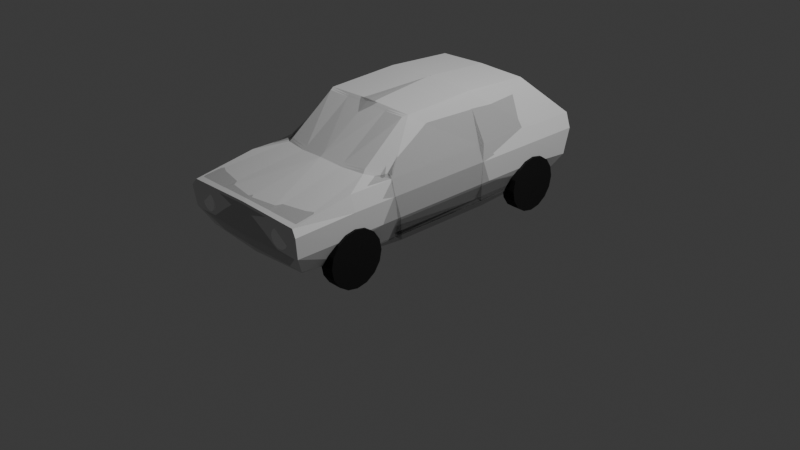 # Source: cricket_mk2.blend  (saved by Blender 4.2.66; exported with 4.5.12 LTS)
import bpy
from mathutils import Matrix  # noqa: F401  (used for matrix-valued properties, if any)

bpy.ops.wm.read_factory_settings(use_empty=True)
scene = bpy.context.scene
scene.name = 'Scene'

# ---- collections
col_car = bpy.data.collections.new('Car'); scene.collection.children.link(col_car)
col_colliders = bpy.data.collections.new('colliders'); scene.collection.children.link(col_colliders)
col_reference_pics = bpy.data.collections.new('reference pics'); scene.collection.children.link(col_reference_pics)
col_cam___light = bpy.data.collections.new('cam & light'); scene.collection.children.link(col_cam___light)

# ---- materials (node trees are filled in below, after node groups)
mat_brakelight = bpy.data.materials.new('Brakelight')
mat_reverselight = bpy.data.materials.new('Reverselight')
mat_headlight = bpy.data.materials.new('Headlight')
mat_wheel = bpy.data.materials.new('Wheel')
mat_glass = bpy.data.materials.new('Glass')

# ---- material node trees
mat_brakelight.use_nodes = True; mat_brakelight.node_tree.nodes.clear()
_N = mat_brakelight.node_tree.nodes; _L = mat_brakelight.node_tree.links
n0 = _N.new('ShaderNodeBsdfPrincipled'); n0.name = 'Principled BSDF'; n0.location = (10, 300)
n0.inputs[0].default_value = (0.802, 0.1764, 0.182, 1.0)
n0.inputs[2].default_value = 0.0
n1 = _N.new('ShaderNodeOutputMaterial'); n1.name = 'Material Output'; n1.location = (300, 300)
_L.new(n0.outputs[0], n1.inputs[0])
n1.is_active_output = True
mat_reverselight.use_nodes = True; mat_reverselight.node_tree.nodes.clear()
_N = mat_reverselight.node_tree.nodes; _L = mat_reverselight.node_tree.links
n0 = _N.new('ShaderNodeBsdfPrincipled'); n0.name = 'Principled BSDF'; n0.location = (10, 300)
n1 = _N.new('ShaderNodeOutputMaterial'); n1.name = 'Material Output'; n1.location = (300, 300)
_L.new(n0.outputs[0], n1.inputs[0])
n1.is_active_output = True
mat_headlight.use_nodes = True; mat_headlight.node_tree.nodes.clear()
_N = mat_headlight.node_tree.nodes; _L = mat_headlight.node_tree.links
n0 = _N.new('ShaderNodeBsdfPrincipled'); n0.name = 'Principled BSDF'; n0.location = (10, 300)
n0.inputs[0].default_value = (1.0, 1.0, 1.0, 1.0)
n1 = _N.new('ShaderNodeOutputMaterial'); n1.name = 'Material Output'; n1.location = (300, 300)
_L.new(n0.outputs[0], n1.inputs[0])
n1.is_active_output = True
mat_wheel.use_nodes = True; mat_wheel.node_tree.nodes.clear()
_N = mat_wheel.node_tree.nodes; _L = mat_wheel.node_tree.links
n0 = _N.new('ShaderNodeBsdfPrincipled'); n0.name = 'Principled BSDF'; n0.location = (10, 300)
n0.inputs[0].default_value = (0.0, 0.0, 0.0, 1.0)
n0.inputs[2].default_value = 0.8318
n1 = _N.new('ShaderNodeOutputMaterial'); n1.name = 'Material Output'; n1.location = (300, 300)
_L.new(n0.outputs[0], n1.inputs[0])
n1.is_active_output = True
mat_glass.use_nodes = True; mat_glass.node_tree.nodes.clear()
_N = mat_glass.node_tree.nodes; _L = mat_glass.node_tree.links
n0 = _N.new('ShaderNodeBsdfPrincipled'); n0.name = 'Principled BSDF'; n0.location = (10, 300)
n0.inputs[0].default_value = (0.0, 0.0, 0.0, 0.0)
n0.inputs[2].default_value = 0.0
n0.inputs[4].default_value = 0.2
n0.inputs[20].default_value = 0.0
n0.inputs[25].default_value = 0.4955
n0.inputs[26].default_value = (0.0, 0.0, 0.0, 1.0)
n1 = _N.new('ShaderNodeOutputMaterial'); n1.name = 'Material Output'; n1.location = (300, 300)
_L.new(n0.outputs[0], n1.inputs[0])
n1.is_active_output = True

# ---- world
world_world = bpy.data.worlds.new('World'); scene.world = world_world
world_world.use_nodes = True; world_world.node_tree.nodes.clear()
_N = world_world.node_tree.nodes; _L = world_world.node_tree.links
n0 = _N.new('ShaderNodeOutputWorld'); n0.name = 'World Output'; n0.location = (300, 300)
n1 = _N.new('ShaderNodeBackground'); n1.name = 'Background'; n1.location = (10, 300)
n1.inputs[0].default_value = (0.05088, 0.05088, 0.05088, 1.0)
_L.new(n1.outputs[0], n0.inputs[0])
n0.is_active_output = True
world_world.color = (0.05088, 0.05088, 0.05088)
world_world.sun_shadow_jitter_overblur = 0.0

# ---- cameras
cam_camera = bpy.data.cameras.new('Camera')
cam_camera.clip_end = 100.0
cam_camera.ortho_scale = 7.314

# ---- lights
light_light = bpy.data.lights.new('Light', 'POINT')
light_light.energy = 1000.0
light_light.shadow_soft_size = 0.1

# ---- meshes
me_cube_004 = bpy.data.meshes.new('Cube.004')
me_cube_004.from_pydata([(1.0, -1.0, -1.0), (1.0, -1.0, 1.0), (1.0, 1.0, -1.0), (1.0, 1.0, 1.0), (9.537e-07, 1.0, -1.0), (9.537e-07, 1.0, 1.0), (9.537e-07, -1.0, -1.0), (9.537e-07, -1.0, 1.0)], [], [(4, 5, 3, 2), (2, 3, 1, 0), (4, 2, 0, 6), (0, 1, 7, 6), (3, 5, 7, 1)])
_uv = me_cube_004.uv_layers.new(name='UVMap')
_uv.uv.foreach_set('vector', [0.375, 0.375, 0.625, 0.375, 0.625, 0.5, 0.375, 0.5, 0.375, 0.5, 0.625, 0.5, 0.625, 0.75, 0.375, 0.75, 0.25, 0.5, 0.375, 0.5, 0.375, 0.75, 0.25, 0.75, 0.375, 0.75, 0.625, 0.75, 0.625, 0.875, 0.375, 0.875, 0.625, 0.5, 0.75, 0.5, 0.75, 0.75, 0.625, 0.75])
me_cube_004.materials.append(mat_brakelight)
me_cube_004.update()
me_cube_005 = bpy.data.meshes.new('Cube.005')
me_cube_005.from_pydata([(1.0, -1.0, -1.0), (1.0, -1.0, 1.0), (1.0, 1.0, -1.0), (1.0, 1.0, 1.0), (9.537e-07, 1.0, -1.0), (9.537e-07, 1.0, 1.0), (9.537e-07, -1.0, -1.0), (9.537e-07, -1.0, 1.0)], [], [(4, 5, 3, 2), (2, 3, 1, 0), (4, 2, 0, 6), (0, 1, 7, 6), (3, 5, 7, 1)])
_uv = me_cube_005.uv_layers.new(name='UVMap')
_uv.uv.foreach_set('vector', [0.375, 0.375, 0.625, 0.375, 0.625, 0.5, 0.375, 0.5, 0.375, 0.5, 0.625, 0.5, 0.625, 0.75, 0.375, 0.75, 0.25, 0.5, 0.375, 0.5, 0.375, 0.75, 0.25, 0.75, 0.375, 0.75, 0.625, 0.75, 0.625, 0.875, 0.375, 0.875, 0.625, 0.5, 0.75, 0.5, 0.75, 0.75, 0.625, 0.75])
me_cube_005.materials.append(mat_brakelight)
me_cube_005.update()
me_cube_006 = bpy.data.meshes.new('Cube.006')
me_cube_006.from_pydata([(1.0, -1.0, -1.0), (1.0, -1.0, 1.0), (1.0, 1.0, -1.0), (1.0, 1.0, 1.0), (9.537e-07, 1.0, -1.0), (9.537e-07, 1.0, 1.0), (9.537e-07, -1.0, -1.0), (9.537e-07, -1.0, 1.0)], [], [(4, 5, 3, 2), (2, 3, 1, 0), (4, 2, 0, 6), (0, 1, 7, 6), (3, 5, 7, 1)])
me_cube_006.polygons.foreach_set('material_index', [1, 1, 1, 1, 1])
_uv = me_cube_006.uv_layers.new(name='UVMap')
_uv.uv.foreach_set('vector', [0.375, 0.375, 0.625, 0.375, 0.625, 0.5, 0.375, 0.5, 0.375, 0.5, 0.625, 0.5, 0.625, 0.75, 0.375, 0.75, 0.25, 0.5, 0.375, 0.5, 0.375, 0.75, 0.25, 0.75, 0.375, 0.75, 0.625, 0.75, 0.625, 0.875, 0.375, 0.875, 0.625, 0.5, 0.75, 0.5, 0.75, 0.75, 0.625, 0.75])
me_cube_006.materials.append(mat_brakelight)
me_cube_006.materials.append(mat_reverselight)
me_cube_006.update()
me_cube_007 = bpy.data.meshes.new('Cube.007')
me_cube_007.from_pydata([(1.0, -1.0, -1.0), (1.0, -1.0, 1.0), (1.0, 1.0, -1.0), (1.0, 1.0, 1.0), (9.537e-07, 1.0, -1.0), (9.537e-07, 1.0, 1.0), (9.537e-07, -1.0, -1.0), (9.537e-07, -1.0, 1.0)], [], [(4, 5, 3, 2), (2, 3, 1, 0), (4, 2, 0, 6), (0, 1, 7, 6), (3, 5, 7, 1)])
me_cube_007.polygons.foreach_set('material_index', [1, 1, 1, 1, 1])
_uv = me_cube_007.uv_layers.new(name='UVMap')
_uv.uv.foreach_set('vector', [0.375, 0.375, 0.625, 0.375, 0.625, 0.5, 0.375, 0.5, 0.375, 0.5, 0.625, 0.5, 0.625, 0.75, 0.375, 0.75, 0.25, 0.5, 0.375, 0.5, 0.375, 0.75, 0.25, 0.75, 0.375, 0.75, 0.625, 0.75, 0.625, 0.875, 0.375, 0.875, 0.625, 0.5, 0.75, 0.5, 0.75, 0.75, 0.625, 0.75])
me_cube_007.materials.append(mat_brakelight)
me_cube_007.materials.append(mat_reverselight)
me_cube_007.update()
me_cylinder = bpy.data.meshes.new('Cylinder')
me_cylinder.from_pydata([(0.0, 0.1, -0.025), (0.0, 0.1, 0.025), (0.03827, 0.09239, -0.025), (0.03827, 0.09239, 0.025), (0.07071, 0.07071, -0.025), (0.07071, 0.07071, 0.025), (0.09239, 0.03827, -0.025), (0.09239, 0.03827, 0.025), (0.1, 0.0, -0.025), (0.1, 0.0, 0.025), (0.09239, -0.03827, -0.025), (0.09239, -0.03827, 0.025), (0.07071, -0.07071, -0.025), (0.07071, -0.07071, 0.025), (0.03827, -0.09239, -0.025), (0.03827, -0.09239, 0.025), (0.0, -0.1, -0.025), (0.0, -0.1, 0.025), (-0.03827, -0.09239, -0.025), (-0.03827, -0.09239, 0.025), (-0.07071, -0.07071, -0.025), (-0.07071, -0.07071, 0.025), (-0.09239, -0.03827, -0.025), (-0.09239, -0.03827, 0.025), (-0.1, 0.0, -0.025), (-0.1, 0.0, 0.025), (-0.09239, 0.03827, -0.025), (-0.09239, 0.03827, 0.025), (-0.07071, 0.07071, -0.025), (-0.07071, 0.07071, 0.025), (-0.03827, 0.09239, -0.025), (-0.03827, 0.09239, 0.025)], [], [(0, 1, 3, 2), (2, 3, 5, 4), (4, 5, 7, 6), (6, 7, 9, 8), (8, 9, 11, 10), (10, 11, 13, 12), (12, 13, 15, 14), (14, 15, 17, 16), (16, 17, 19, 18), (18, 19, 21, 20), (20, 21, 23, 22), (22, 23, 25, 24), (24, 25, 27, 26), (26, 27, 29, 28), (3, 1, 31, 29, 27, 25, 23, 21, 19, 17, 15, 13, 11, 9, 7, 5), (28, 29, 31, 30), (30, 31, 1, 0), (0, 2, 4, 6, 8, 10, 12, 14, 16, 18, 20, 22, 24, 26, 28, 30)])
_uv = me_cylinder.uv_layers.new(name='UVMap')
_uv.uv.foreach_set('vector', [1.0, 0.5, 1.0, 1.0, 0.9375, 1.0, 0.9375, 0.5, 0.9375, 0.5, 0.9375, 1.0, 0.875, 1.0, 0.875, 0.5, 0.875, 0.5, 0.875, 1.0, 0.8125, 1.0, 0.8125, 0.5, 0.8125, 0.5, 0.8125, 1.0, 0.75, 1.0, 0.75, 0.5, 0.75, 0.5, 0.75, 1.0, 0.6875, 1.0, 0.6875, 0.5, 0.6875, 0.5, 0.6875, 1.0, 0.625, 1.0, 0.625, 0.5, 0.625, 0.5, 0.625, 1.0, 0.5625, 1.0, 0.5625, 0.5, 0.5625, 0.5, 0.5625, 1.0, 0.5, 1.0, 0.5, 0.5, 0.5, 0.5, 0.5, 1.0, 0.4375, 1.0, 0.4375, 0.5, 0.4375, 0.5, 0.4375, 1.0, 0.375, 1.0, 0.375, 0.5, 0.375, 0.5, 0.375, 1.0, 0.3125, 1.0, 0.3125, 0.5, 0.3125, 0.5, 0.3125, 1.0, 0.25, 1.0, 0.25, 0.5, 0.25, 0.5, 0.25, 1.0, 0.1875, 1.0, 0.1875, 0.5, 0.1875, 0.5, 0.1875, 1.0, 0.125, 1.0, 0.125, 0.5, 0.3418, 0.4717, 0.25, 0.49, 0.1582, 0.4717, 0.08029, 0.4197, 0.02827, 0.3418, 0.01, 0.25, 0.02827, 0.1582, 0.08029, 0.08029, 0.1582, 0.02827, 0.25, 0.01, 0.3418, 0.02827, 0.4197, 0.08029, 0.4717, 0.1582, 0.49, 0.25, 0.4717, 0.3418, 0.4197, 0.4197, 0.125, 0.5, 0.125, 1.0, 0.0625, 1.0, 0.0625, 0.5, 0.0625, 0.5, 0.0625, 1.0, 0.0, 1.0, 0.0, 0.5, 0.75, 0.49, 0.8418, 0.4717, 0.9197, 0.4197, 0.9717, 0.3418, 0.99, 0.25, 0.9717, 0.1582, 0.9197, 0.08029, 0.8418, 0.02827, 0.75, 0.01, 0.6582, 0.02827, 0.5803, 0.08029, 0.5283, 0.1582, 0.51, 0.25, 0.5283, 0.3418, 0.5803, 0.4197, 0.6582, 0.4717])
me_cylinder.materials.append(mat_headlight)
me_cylinder.update()
me_cylinder_001 = bpy.data.meshes.new('Cylinder.001')
me_cylinder_001.from_pydata([(0.0, 0.1, -0.025), (0.0, 0.1, 0.025), (0.03827, 0.09239, -0.025), (0.03827, 0.09239, 0.025), (0.07071, 0.07071, -0.025), (0.07071, 0.07071, 0.025), (0.09239, 0.03827, -0.025), (0.09239, 0.03827, 0.025), (0.1, 0.0, -0.025), (0.1, 0.0, 0.025), (0.09239, -0.03827, -0.025), (0.09239, -0.03827, 0.025), (0.07071, -0.07071, -0.025), (0.07071, -0.07071, 0.025), (0.03827, -0.09239, -0.025), (0.03827, -0.09239, 0.025), (0.0, -0.1, -0.025), (0.0, -0.1, 0.025), (-0.03827, -0.09239, -0.025), (-0.03827, -0.09239, 0.025), (-0.07071, -0.07071, -0.025), (-0.07071, -0.07071, 0.025), (-0.09239, -0.03827, -0.025), (-0.09239, -0.03827, 0.025), (-0.1, 0.0, -0.025), (-0.1, 0.0, 0.025), (-0.09239, 0.03827, -0.025), (-0.09239, 0.03827, 0.025), (-0.07071, 0.07071, -0.025), (-0.07071, 0.07071, 0.025), (-0.03827, 0.09239, -0.025), (-0.03827, 0.09239, 0.025)], [], [(0, 1, 3, 2), (2, 3, 5, 4), (4, 5, 7, 6), (6, 7, 9, 8), (8, 9, 11, 10), (10, 11, 13, 12), (12, 13, 15, 14), (14, 15, 17, 16), (16, 17, 19, 18), (18, 19, 21, 20), (20, 21, 23, 22), (22, 23, 25, 24), (24, 25, 27, 26), (26, 27, 29, 28), (3, 1, 31, 29, 27, 25, 23, 21, 19, 17, 15, 13, 11, 9, 7, 5), (28, 29, 31, 30), (30, 31, 1, 0), (0, 2, 4, 6, 8, 10, 12, 14, 16, 18, 20, 22, 24, 26, 28, 30)])
_uv = me_cylinder_001.uv_layers.new(name='UVMap')
_uv.uv.foreach_set('vector', [1.0, 0.5, 1.0, 1.0, 0.9375, 1.0, 0.9375, 0.5, 0.9375, 0.5, 0.9375, 1.0, 0.875, 1.0, 0.875, 0.5, 0.875, 0.5, 0.875, 1.0, 0.8125, 1.0, 0.8125, 0.5, 0.8125, 0.5, 0.8125, 1.0, 0.75, 1.0, 0.75, 0.5, 0.75, 0.5, 0.75, 1.0, 0.6875, 1.0, 0.6875, 0.5, 0.6875, 0.5, 0.6875, 1.0, 0.625, 1.0, 0.625, 0.5, 0.625, 0.5, 0.625, 1.0, 0.5625, 1.0, 0.5625, 0.5, 0.5625, 0.5, 0.5625, 1.0, 0.5, 1.0, 0.5, 0.5, 0.5, 0.5, 0.5, 1.0, 0.4375, 1.0, 0.4375, 0.5, 0.4375, 0.5, 0.4375, 1.0, 0.375, 1.0, 0.375, 0.5, 0.375, 0.5, 0.375, 1.0, 0.3125, 1.0, 0.3125, 0.5, 0.3125, 0.5, 0.3125, 1.0, 0.25, 1.0, 0.25, 0.5, 0.25, 0.5, 0.25, 1.0, 0.1875, 1.0, 0.1875, 0.5, 0.1875, 0.5, 0.1875, 1.0, 0.125, 1.0, 0.125, 0.5, 0.3418, 0.4717, 0.25, 0.49, 0.1582, 0.4717, 0.08029, 0.4197, 0.02827, 0.3418, 0.01, 0.25, 0.02827, 0.1582, 0.08029, 0.08029, 0.1582, 0.02827, 0.25, 0.01, 0.3418, 0.02827, 0.4197, 0.08029, 0.4717, 0.1582, 0.49, 0.25, 0.4717, 0.3418, 0.4197, 0.4197, 0.125, 0.5, 0.125, 1.0, 0.0625, 1.0, 0.0625, 0.5, 0.0625, 0.5, 0.0625, 1.0, 0.0, 1.0, 0.0, 0.5, 0.75, 0.49, 0.8418, 0.4717, 0.9197, 0.4197, 0.9717, 0.3418, 0.99, 0.25, 0.9717, 0.1582, 0.9197, 0.08029, 0.8418, 0.02827, 0.75, 0.01, 0.6582, 0.02827, 0.5803, 0.08029, 0.5283, 0.1582, 0.51, 0.25, 0.5283, 0.3418, 0.5803, 0.4197, 0.6582, 0.4717])
me_cylinder_001.materials.append(mat_headlight)
me_cylinder_001.update()
me_cylinder_002 = bpy.data.meshes.new('Cylinder.002')
me_cylinder_002.from_pydata([(0.0, 0.1, -0.025), (0.0, 0.1, 0.025), (0.03827, 0.09239, -0.025), (0.03827, 0.09239, 0.025), (0.07071, 0.07071, -0.025), (0.07071, 0.07071, 0.025), (0.09239, 0.03827, -0.025), (0.09239, 0.03827, 0.025), (0.1, 0.0, -0.025), (0.1, 0.0, 0.025), (0.09239, -0.03827, -0.025), (0.09239, -0.03827, 0.025), (0.07071, -0.07071, -0.025), (0.07071, -0.07071, 0.025), (0.03827, -0.09239, -0.025), (0.03827, -0.09239, 0.025), (0.0, -0.1, -0.025), (0.0, -0.1, 0.025), (-0.03827, -0.09239, -0.025), (-0.03827, -0.09239, 0.025), (-0.07071, -0.07071, -0.025), (-0.07071, -0.07071, 0.025), (-0.09239, -0.03827, -0.025), (-0.09239, -0.03827, 0.025), (-0.1, 0.0, -0.025), (-0.1, 0.0, 0.025), (-0.09239, 0.03827, -0.025), (-0.09239, 0.03827, 0.025), (-0.07071, 0.07071, -0.025), (-0.07071, 0.07071, 0.025), (-0.03827, 0.09239, -0.025), (-0.03827, 0.09239, 0.025)], [], [(0, 1, 3, 2), (2, 3, 5, 4), (4, 5, 7, 6), (6, 7, 9, 8), (8, 9, 11, 10), (10, 11, 13, 12), (12, 13, 15, 14), (14, 15, 17, 16), (16, 17, 19, 18), (18, 19, 21, 20), (20, 21, 23, 22), (22, 23, 25, 24), (24, 25, 27, 26), (26, 27, 29, 28), (3, 1, 31, 29, 27, 25, 23, 21, 19, 17, 15, 13, 11, 9, 7, 5), (28, 29, 31, 30), (30, 31, 1, 0), (0, 2, 4, 6, 8, 10, 12, 14, 16, 18, 20, 22, 24, 26, 28, 30)])
_uv = me_cylinder_002.uv_layers.new(name='UVMap')
_uv.uv.foreach_set('vector', [1.0, 0.5, 1.0, 1.0, 0.9375, 1.0, 0.9375, 0.5, 0.9375, 0.5, 0.9375, 1.0, 0.875, 1.0, 0.875, 0.5, 0.875, 0.5, 0.875, 1.0, 0.8125, 1.0, 0.8125, 0.5, 0.8125, 0.5, 0.8125, 1.0, 0.75, 1.0, 0.75, 0.5, 0.75, 0.5, 0.75, 1.0, 0.6875, 1.0, 0.6875, 0.5, 0.6875, 0.5, 0.6875, 1.0, 0.625, 1.0, 0.625, 0.5, 0.625, 0.5, 0.625, 1.0, 0.5625, 1.0, 0.5625, 0.5, 0.5625, 0.5, 0.5625, 1.0, 0.5, 1.0, 0.5, 0.5, 0.5, 0.5, 0.5, 1.0, 0.4375, 1.0, 0.4375, 0.5, 0.4375, 0.5, 0.4375, 1.0, 0.375, 1.0, 0.375, 0.5, 0.375, 0.5, 0.375, 1.0, 0.3125, 1.0, 0.3125, 0.5, 0.3125, 0.5, 0.3125, 1.0, 0.25, 1.0, 0.25, 0.5, 0.25, 0.5, 0.25, 1.0, 0.1875, 1.0, 0.1875, 0.5, 0.1875, 0.5, 0.1875, 1.0, 0.125, 1.0, 0.125, 0.5, 0.3418, 0.4717, 0.25, 0.49, 0.1582, 0.4717, 0.08029, 0.4197, 0.02827, 0.3418, 0.01, 0.25, 0.02827, 0.1582, 0.08029, 0.08029, 0.1582, 0.02827, 0.25, 0.01, 0.3418, 0.02827, 0.4197, 0.08029, 0.4717, 0.1582, 0.49, 0.25, 0.4717, 0.3418, 0.4197, 0.4197, 0.125, 0.5, 0.125, 1.0, 0.0625, 1.0, 0.0625, 0.5, 0.0625, 0.5, 0.0625, 1.0, 0.0, 1.0, 0.0, 0.5, 0.75, 0.49, 0.8418, 0.4717, 0.9197, 0.4197, 0.9717, 0.3418, 0.99, 0.25, 0.9717, 0.1582, 0.9197, 0.08029, 0.8418, 0.02827, 0.75, 0.01, 0.6582, 0.02827, 0.5803, 0.08029, 0.5283, 0.1582, 0.51, 0.25, 0.5283, 0.3418, 0.5803, 0.4197, 0.6582, 0.4717])
me_cylinder_002.materials.append(mat_wheel)
me_cylinder_002.update()
me_cylinder_003 = bpy.data.meshes.new('Cylinder.003')
me_cylinder_003.from_pydata([(0.0, 0.1, -0.025), (0.0, 0.1, 0.025), (0.03827, 0.09239, -0.025), (0.03827, 0.09239, 0.025), (0.07071, 0.07071, -0.025), (0.07071, 0.07071, 0.025), (0.09239, 0.03827, -0.025), (0.09239, 0.03827, 0.025), (0.1, 0.0, -0.025), (0.1, 0.0, 0.025), (0.09239, -0.03827, -0.025), (0.09239, -0.03827, 0.025), (0.07071, -0.07071, -0.025), (0.07071, -0.07071, 0.025), (0.03827, -0.09239, -0.025), (0.03827, -0.09239, 0.025), (0.0, -0.1, -0.025), (0.0, -0.1, 0.025), (-0.03827, -0.09239, -0.025), (-0.03827, -0.09239, 0.025), (-0.07071, -0.07071, -0.025), (-0.07071, -0.07071, 0.025), (-0.09239, -0.03827, -0.025), (-0.09239, -0.03827, 0.025), (-0.1, 0.0, -0.025), (-0.1, 0.0, 0.025), (-0.09239, 0.03827, -0.025), (-0.09239, 0.03827, 0.025), (-0.07071, 0.07071, -0.025), (-0.07071, 0.07071, 0.025), (-0.03827, 0.09239, -0.025), (-0.03827, 0.09239, 0.025)], [], [(0, 1, 3, 2), (2, 3, 5, 4), (4, 5, 7, 6), (6, 7, 9, 8), (8, 9, 11, 10), (10, 11, 13, 12), (12, 13, 15, 14), (14, 15, 17, 16), (16, 17, 19, 18), (18, 19, 21, 20), (20, 21, 23, 22), (22, 23, 25, 24), (24, 25, 27, 26), (26, 27, 29, 28), (3, 1, 31, 29, 27, 25, 23, 21, 19, 17, 15, 13, 11, 9, 7, 5), (28, 29, 31, 30), (30, 31, 1, 0), (0, 2, 4, 6, 8, 10, 12, 14, 16, 18, 20, 22, 24, 26, 28, 30)])
_uv = me_cylinder_003.uv_layers.new(name='UVMap')
_uv.uv.foreach_set('vector', [1.0, 0.5, 1.0, 1.0, 0.9375, 1.0, 0.9375, 0.5, 0.9375, 0.5, 0.9375, 1.0, 0.875, 1.0, 0.875, 0.5, 0.875, 0.5, 0.875, 1.0, 0.8125, 1.0, 0.8125, 0.5, 0.8125, 0.5, 0.8125, 1.0, 0.75, 1.0, 0.75, 0.5, 0.75, 0.5, 0.75, 1.0, 0.6875, 1.0, 0.6875, 0.5, 0.6875, 0.5, 0.6875, 1.0, 0.625, 1.0, 0.625, 0.5, 0.625, 0.5, 0.625, 1.0, 0.5625, 1.0, 0.5625, 0.5, 0.5625, 0.5, 0.5625, 1.0, 0.5, 1.0, 0.5, 0.5, 0.5, 0.5, 0.5, 1.0, 0.4375, 1.0, 0.4375, 0.5, 0.4375, 0.5, 0.4375, 1.0, 0.375, 1.0, 0.375, 0.5, 0.375, 0.5, 0.375, 1.0, 0.3125, 1.0, 0.3125, 0.5, 0.3125, 0.5, 0.3125, 1.0, 0.25, 1.0, 0.25, 0.5, 0.25, 0.5, 0.25, 1.0, 0.1875, 1.0, 0.1875, 0.5, 0.1875, 0.5, 0.1875, 1.0, 0.125, 1.0, 0.125, 0.5, 0.3418, 0.4717, 0.25, 0.49, 0.1582, 0.4717, 0.08029, 0.4197, 0.02827, 0.3418, 0.01, 0.25, 0.02827, 0.1582, 0.08029, 0.08029, 0.1582, 0.02827, 0.25, 0.01, 0.3418, 0.02827, 0.4197, 0.08029, 0.4717, 0.1582, 0.49, 0.25, 0.4717, 0.3418, 0.4197, 0.4197, 0.125, 0.5, 0.125, 1.0, 0.0625, 1.0, 0.0625, 0.5, 0.0625, 0.5, 0.0625, 1.0, 0.0, 1.0, 0.0, 0.5, 0.75, 0.49, 0.8418, 0.4717, 0.9197, 0.4197, 0.9717, 0.3418, 0.99, 0.25, 0.9717, 0.1582, 0.9197, 0.08029, 0.8418, 0.02827, 0.75, 0.01, 0.6582, 0.02827, 0.5803, 0.08029, 0.5283, 0.1582, 0.51, 0.25, 0.5283, 0.3418, 0.5803, 0.4197, 0.6582, 0.4717])
me_cylinder_003.materials.append(mat_wheel)
me_cylinder_003.update()
me_cylinder_004 = bpy.data.meshes.new('Cylinder.004')
me_cylinder_004.from_pydata([(0.0, 0.1, -0.025), (0.0, 0.1, 0.025), (0.03827, 0.09239, -0.025), (0.03827, 0.09239, 0.025), (0.07071, 0.07071, -0.025), (0.07071, 0.07071, 0.025), (0.09239, 0.03827, -0.025), (0.09239, 0.03827, 0.025), (0.1, 0.0, -0.025), (0.1, 0.0, 0.025), (0.09239, -0.03827, -0.025), (0.09239, -0.03827, 0.025), (0.07071, -0.07071, -0.025), (0.07071, -0.07071, 0.025), (0.03827, -0.09239, -0.025), (0.03827, -0.09239, 0.025), (0.0, -0.1, -0.025), (0.0, -0.1, 0.025), (-0.03827, -0.09239, -0.025), (-0.03827, -0.09239, 0.025), (-0.07071, -0.07071, -0.025), (-0.07071, -0.07071, 0.025), (-0.09239, -0.03827, -0.025), (-0.09239, -0.03827, 0.025), (-0.1, 0.0, -0.025), (-0.1, 0.0, 0.025), (-0.09239, 0.03827, -0.025), (-0.09239, 0.03827, 0.025), (-0.07071, 0.07071, -0.025), (-0.07071, 0.07071, 0.025), (-0.03827, 0.09239, -0.025), (-0.03827, 0.09239, 0.025)], [], [(0, 1, 3, 2), (2, 3, 5, 4), (4, 5, 7, 6), (6, 7, 9, 8), (8, 9, 11, 10), (10, 11, 13, 12), (12, 13, 15, 14), (14, 15, 17, 16), (16, 17, 19, 18), (18, 19, 21, 20), (20, 21, 23, 22), (22, 23, 25, 24), (24, 25, 27, 26), (26, 27, 29, 28), (3, 1, 31, 29, 27, 25, 23, 21, 19, 17, 15, 13, 11, 9, 7, 5), (28, 29, 31, 30), (30, 31, 1, 0), (0, 2, 4, 6, 8, 10, 12, 14, 16, 18, 20, 22, 24, 26, 28, 30)])
_uv = me_cylinder_004.uv_layers.new(name='UVMap')
_uv.uv.foreach_set('vector', [1.0, 0.5, 1.0, 1.0, 0.9375, 1.0, 0.9375, 0.5, 0.9375, 0.5, 0.9375, 1.0, 0.875, 1.0, 0.875, 0.5, 0.875, 0.5, 0.875, 1.0, 0.8125, 1.0, 0.8125, 0.5, 0.8125, 0.5, 0.8125, 1.0, 0.75, 1.0, 0.75, 0.5, 0.75, 0.5, 0.75, 1.0, 0.6875, 1.0, 0.6875, 0.5, 0.6875, 0.5, 0.6875, 1.0, 0.625, 1.0, 0.625, 0.5, 0.625, 0.5, 0.625, 1.0, 0.5625, 1.0, 0.5625, 0.5, 0.5625, 0.5, 0.5625, 1.0, 0.5, 1.0, 0.5, 0.5, 0.5, 0.5, 0.5, 1.0, 0.4375, 1.0, 0.4375, 0.5, 0.4375, 0.5, 0.4375, 1.0, 0.375, 1.0, 0.375, 0.5, 0.375, 0.5, 0.375, 1.0, 0.3125, 1.0, 0.3125, 0.5, 0.3125, 0.5, 0.3125, 1.0, 0.25, 1.0, 0.25, 0.5, 0.25, 0.5, 0.25, 1.0, 0.1875, 1.0, 0.1875, 0.5, 0.1875, 0.5, 0.1875, 1.0, 0.125, 1.0, 0.125, 0.5, 0.3418, 0.4717, 0.25, 0.49, 0.1582, 0.4717, 0.08029, 0.4197, 0.02827, 0.3418, 0.01, 0.25, 0.02827, 0.1582, 0.08029, 0.08029, 0.1582, 0.02827, 0.25, 0.01, 0.3418, 0.02827, 0.4197, 0.08029, 0.4717, 0.1582, 0.49, 0.25, 0.4717, 0.3418, 0.4197, 0.4197, 0.125, 0.5, 0.125, 1.0, 0.0625, 1.0, 0.0625, 0.5, 0.0625, 0.5, 0.0625, 1.0, 0.0, 1.0, 0.0, 0.5, 0.75, 0.49, 0.8418, 0.4717, 0.9197, 0.4197, 0.9717, 0.3418, 0.99, 0.25, 0.9717, 0.1582, 0.9197, 0.08029, 0.8418, 0.02827, 0.75, 0.01, 0.6582, 0.02827, 0.5803, 0.08029, 0.5283, 0.1582, 0.51, 0.25, 0.5283, 0.3418, 0.5803, 0.4197, 0.6582, 0.4717])
me_cylinder_004.materials.append(mat_wheel)
me_cylinder_004.update()
me_cylinder_005 = bpy.data.meshes.new('Cylinder.005')
me_cylinder_005.from_pydata([(0.0, 0.1, -0.025), (0.0, 0.1, 0.025), (0.03827, 0.09239, -0.025), (0.03827, 0.09239, 0.025), (0.07071, 0.07071, -0.025), (0.07071, 0.07071, 0.025), (0.09239, 0.03827, -0.025), (0.09239, 0.03827, 0.025), (0.1, 0.0, -0.025), (0.1, 0.0, 0.025), (0.09239, -0.03827, -0.025), (0.09239, -0.03827, 0.025), (0.07071, -0.07071, -0.025), (0.07071, -0.07071, 0.025), (0.03827, -0.09239, -0.025), (0.03827, -0.09239, 0.025), (0.0, -0.1, -0.025), (0.0, -0.1, 0.025), (-0.03827, -0.09239, -0.025), (-0.03827, -0.09239, 0.025), (-0.07071, -0.07071, -0.025), (-0.07071, -0.07071, 0.025), (-0.09239, -0.03827, -0.025), (-0.09239, -0.03827, 0.025), (-0.1, 0.0, -0.025), (-0.1, 0.0, 0.025), (-0.09239, 0.03827, -0.025), (-0.09239, 0.03827, 0.025), (-0.07071, 0.07071, -0.025), (-0.07071, 0.07071, 0.025), (-0.03827, 0.09239, -0.025), (-0.03827, 0.09239, 0.025)], [], [(0, 1, 3, 2), (2, 3, 5, 4), (4, 5, 7, 6), (6, 7, 9, 8), (8, 9, 11, 10), (10, 11, 13, 12), (12, 13, 15, 14), (14, 15, 17, 16), (16, 17, 19, 18), (18, 19, 21, 20), (20, 21, 23, 22), (22, 23, 25, 24), (24, 25, 27, 26), (26, 27, 29, 28), (3, 1, 31, 29, 27, 25, 23, 21, 19, 17, 15, 13, 11, 9, 7, 5), (28, 29, 31, 30), (30, 31, 1, 0), (0, 2, 4, 6, 8, 10, 12, 14, 16, 18, 20, 22, 24, 26, 28, 30)])
_uv = me_cylinder_005.uv_layers.new(name='UVMap')
_uv.uv.foreach_set('vector', [1.0, 0.5, 1.0, 1.0, 0.9375, 1.0, 0.9375, 0.5, 0.9375, 0.5, 0.9375, 1.0, 0.875, 1.0, 0.875, 0.5, 0.875, 0.5, 0.875, 1.0, 0.8125, 1.0, 0.8125, 0.5, 0.8125, 0.5, 0.8125, 1.0, 0.75, 1.0, 0.75, 0.5, 0.75, 0.5, 0.75, 1.0, 0.6875, 1.0, 0.6875, 0.5, 0.6875, 0.5, 0.6875, 1.0, 0.625, 1.0, 0.625, 0.5, 0.625, 0.5, 0.625, 1.0, 0.5625, 1.0, 0.5625, 0.5, 0.5625, 0.5, 0.5625, 1.0, 0.5, 1.0, 0.5, 0.5, 0.5, 0.5, 0.5, 1.0, 0.4375, 1.0, 0.4375, 0.5, 0.4375, 0.5, 0.4375, 1.0, 0.375, 1.0, 0.375, 0.5, 0.375, 0.5, 0.375, 1.0, 0.3125, 1.0, 0.3125, 0.5, 0.3125, 0.5, 0.3125, 1.0, 0.25, 1.0, 0.25, 0.5, 0.25, 0.5, 0.25, 1.0, 0.1875, 1.0, 0.1875, 0.5, 0.1875, 0.5, 0.1875, 1.0, 0.125, 1.0, 0.125, 0.5, 0.3418, 0.4717, 0.25, 0.49, 0.1582, 0.4717, 0.08029, 0.4197, 0.02827, 0.3418, 0.01, 0.25, 0.02827, 0.1582, 0.08029, 0.08029, 0.1582, 0.02827, 0.25, 0.01, 0.3418, 0.02827, 0.4197, 0.08029, 0.4717, 0.1582, 0.49, 0.25, 0.4717, 0.3418, 0.4197, 0.4197, 0.125, 0.5, 0.125, 1.0, 0.0625, 1.0, 0.0625, 0.5, 0.0625, 0.5, 0.0625, 1.0, 0.0, 1.0, 0.0, 0.5, 0.75, 0.49, 0.8418, 0.4717, 0.9197, 0.4197, 0.9717, 0.3418, 0.99, 0.25, 0.9717, 0.1582, 0.9197, 0.08029, 0.8418, 0.02827, 0.75, 0.01, 0.6582, 0.02827, 0.5803, 0.08029, 0.5283, 0.1582, 0.51, 0.25, 0.5283, 0.3418, 0.5803, 0.4197, 0.6582, 0.4717])
me_cylinder_005.materials.append(mat_wheel)
me_cylinder_005.update()
me_cube_013 = bpy.data.meshes.new('Cube.013')
me_cube_013.from_pydata([(0.6437, -1.763, 0.3061), (0.6437, 1.509, 0.2775), (0.0, 1.509, 0.2629), (0.0, -1.763, 0.2915), (0.7059, 1.703, 0.903), (0.7059, -1.892, 0.7935), (0.0, -1.892, 0.8094), (0.0, 1.703, 0.9189), (0.7592, 1.703, 0.7451), (0.7592, -1.905, 0.7239), (0.0, -1.905, 0.726), (0.0, 1.703, 0.7472), (0.7454, 1.645, 0.4683), (0.7454, -1.878, 0.5083), (0.0, -1.878, 0.4923), (0.0, 1.645, 0.4523), (0.3218, -1.763, 0.2988), (0.3218, 1.509, 0.2702), (0.3529, -1.892, 0.8015), (0.3529, 1.703, 0.9109), (0.3796, 1.703, 0.7462), (0.3796, -1.905, 0.725), (0.3727, -1.878, 0.5003), (0.3727, 1.645, 0.4603), (0.6437, -1.244, 0.252), (0.0, -1.244, 0.2373), (0.7059, -1.244, 0.903), (0.7592, -1.244, 0.7451), (0.7454, -1.244, 0.5083), (0.3218, -1.244, 0.2446), (0.6437, -0.7565, 0.252), (0.5291, -0.9394, 0.9485), (0.0, -0.9941, 0.9679), (0.0, -0.7565, 0.2373), (0.7592, -0.7565, 0.7451), (0.7454, -0.7565, 0.5083), (0.2663, -0.9546, 0.968), (0.3218, -0.7565, 0.2446), (0.6437, -0.3832, 0.252), (0.5436, -0.3332, 1.319), (0.0, -0.3832, 1.381), (0.0, -0.3832, 0.2373), (0.7592, -0.3832, 0.7451), (0.7454, -0.3832, 0.5083), (0.2632, -0.3832, 1.372), (0.3218, -0.3832, 0.2446), (0.6437, 0.4089, 0.252), (0.5444, 0.3589, 1.355), (0.0, 0.4089, 1.421), (0.0, 0.4089, 0.2373), (0.7592, 0.4089, 0.7451), (0.7454, 0.4089, 0.5083), (0.2632, 0.4089, 1.413), (0.3218, 0.4089, 0.2446), (0.6437, 1.158, 0.252), (0.5436, 1.108, 1.319), (0.0, 1.158, 1.381), (0.0, 1.158, 0.2373), (0.7592, 1.158, 0.7451), (0.7454, 1.158, 0.5083), (0.2632, 1.158, 1.372), (0.3218, 1.158, 0.2446), (0.5444, 0.4589, 1.355), (0.5697, -0.4232, 1.253), (0.6991, -0.3333, 0.9218), (0.6987, 0.3589, 0.9217), (0.5372, 0.3789, 1.375), (0.5367, -0.3532, 1.337), (0.7059, -0.3533, 0.903), (0.7059, 0.3789, 0.903), (0.5265, 1.158, 1.364), (0.5265, 0.4089, 1.404), (0.7059, 1.158, 0.903), (0.7059, 0.4089, 0.903), (0.6987, 0.4594, 0.9217), (0.6991, 1.108, 0.9218), (0.5367, 1.128, 1.337), (0.5373, 0.4389, 1.375), (0.7059, 0.4394, 0.903), (0.7059, 1.128, 0.903), (0.6569, -0.7617, 0.9491), (0.5107, -0.4146, 1.356), (0.7059, -0.3832, 0.903), (0.6986, -0.6926, 0.9216), (0.6986, -0.4231, 0.9216), (0.7059, -0.7329, 0.903), (0.5482, -0.4032, 1.308), (0.7059, -0.4031, 0.903), (0.7059, -0.7565, 0.903), (0.5265, -0.3832, 1.364), (0.5217, -0.9186, 0.9696), (0.2682, -0.979, 0.9506), (0.2627, -0.4077, 1.355), (0.6765, -0.7596, 0.9307), (0.5001, -0.4355, 1.351), (0.5168, -0.9047, 0.9837), (0.2651, -0.9383, 0.9796), (0.2623, -0.424, 1.343), (0.0, -0.4255, 1.352), (0.0, -0.4086, 1.364), (0.0, -0.9529, 0.9957), (0.0, -0.9696, 0.9845)], [], [(7, 56, 60, 19), (26, 31, 5), (29, 24, 0, 16), (21, 18, 6, 10), (27, 26, 5, 9), (20, 19, 4, 8), (23, 20, 8, 12), (28, 27, 9, 13), (22, 21, 10, 14), (16, 22, 14, 3), (24, 28, 13, 0), (17, 23, 12, 1), (2, 15, 23, 17), (0, 13, 22, 16), (13, 9, 21, 22), (15, 11, 20, 23), (11, 7, 19, 20), (9, 5, 18, 21), (5, 31, 91, 18), (25, 29, 16, 3), (33, 37, 29, 25), (18, 91, 32, 6), (30, 35, 28, 24), (35, 34, 27, 28), (34, 88, 26, 27), (37, 30, 24, 29), (88, 31, 26), (80, 94, 95), (45, 38, 30, 37), (97, 98, 100, 96), (42, 82, 87, 85, 88, 34), (43, 42, 34, 35), (38, 43, 35, 30), (94, 97, 96, 95), (41, 45, 37, 33), (49, 53, 45, 41), (71, 52, 44, 89), (46, 51, 43, 38), (51, 50, 42, 43), (50, 73, 69, 68, 82, 42), (52, 48, 40, 44), (53, 46, 38, 45), (65, 47, 39, 64), (75, 55, 62, 74), (61, 54, 46, 53), (60, 56, 48, 52), (58, 72, 79, 78, 73, 50), (59, 58, 50, 51), (54, 59, 51, 46), (70, 60, 52, 71), (57, 61, 53, 49), (2, 17, 61, 57), (1, 12, 59, 54), (12, 8, 58, 59), (8, 4, 72, 58), (17, 1, 54, 61), (4, 70, 72), (83, 84, 63), (19, 60, 70, 4), (67, 66, 71, 89), (69, 73, 71, 66), (68, 67, 89, 82), (39, 47, 66, 67), (64, 39, 67, 68), (65, 64, 68, 69), (47, 65, 69, 66), (77, 76, 70, 71), (79, 72, 70, 76), (78, 77, 71, 73), (62, 55, 76, 77), (74, 62, 77, 78), (75, 74, 78, 79), (55, 75, 79, 76), (85, 86, 89, 88), (87, 82, 89, 86), (83, 63, 86, 85), (63, 84, 87, 86), (84, 83, 85, 87), (81, 93, 88, 89), (93, 90, 31, 88), (90, 36, 91, 31), (92, 81, 89, 44), (94, 80, 93, 81), (80, 95, 90, 93), (101, 32, 91, 36), (95, 96, 36, 90), (97, 94, 81, 92), (99, 92, 44, 40), (100, 101, 36, 96), (98, 97, 92, 99)])
_uv = me_cube_013.uv_layers.new(name='UVMap')
_uv.uv.foreach_set('vector', [0.5, 0.375, 0.75, 0.5378, 0.6875, 0.5378, 0.5, 0.4375, 0.5, 0.7042, 0.6232, 0.6716, 0.5, 0.75, 0.3125, 0.7042, 0.375, 0.7042, 0.375, 0.75, 0.3125, 0.75, 0.4685, 0.8125, 0.5, 0.8125, 0.5, 0.875, 0.4685, 0.875, 0.4685, 0.7042, 0.5, 0.7042, 0.5, 0.75, 0.4685, 0.75, 0.4685, 0.4375, 0.5, 0.4375, 0.5, 0.5, 0.4685, 0.5, 0.4218, 0.4375, 0.4685, 0.4375, 0.4685, 0.5, 0.4218, 0.5, 0.4218, 0.7042, 0.4685, 0.7042, 0.4685, 0.75, 0.4218, 0.75, 0.4218, 0.8125, 0.4685, 0.8125, 0.4685, 0.875, 0.4218, 0.875, 0.375, 0.8125, 0.4218, 0.8125, 0.4218, 0.875, 0.375, 0.875, 0.375, 0.7042, 0.4218, 0.7042, 0.4218, 0.75, 0.375, 0.75, 0.375, 0.4375, 0.4218, 0.4375, 0.4218, 0.5, 0.375, 0.5, 0.375, 0.375, 0.4218, 0.375, 0.4218, 0.4375, 0.375, 0.4375, 0.375, 0.75, 0.4218, 0.75, 0.4218, 0.8125, 0.375, 0.8125, 0.4218, 0.75, 0.4685, 0.75, 0.4685, 0.8125, 0.4218, 0.8125, 0.4218, 0.375, 0.4685, 0.375, 0.4685, 0.4375, 0.4218, 0.4375, 0.4685, 0.375, 0.5, 0.375, 0.5, 0.4375, 0.4685, 0.4375, 0.4685, 0.75, 0.5, 0.75, 0.5, 0.8125, 0.4685, 0.8125, 0.5, 0.75, 0.6232, 0.6716, 0.6771, 0.6783, 0.5, 0.8125, 0.25, 0.7042, 0.3125, 0.7042, 0.3125, 0.75, 0.25, 0.75, 0.25, 0.6704, 0.3125, 0.6704, 0.3125, 0.7042, 0.25, 0.7042, 0.5, 0.8125, 0.6771, 0.6783, 0.75, 0.6704, 0.5, 0.875, 0.375, 0.6704, 0.4218, 0.6704, 0.4218, 0.7042, 0.375, 0.7042, 0.4218, 0.6704, 0.4685, 0.6704, 0.4685, 0.7042, 0.4218, 0.7042, 0.4685, 0.6704, 0.5, 0.6704, 0.5, 0.7042, 0.4685, 0.7042, 0.3125, 0.6704, 0.375, 0.6704, 0.375, 0.7042, 0.3125, 0.7042, 0.5, 0.6704, 0.6232, 0.6716, 0.5, 0.7042, 0.5336, 0.6686, 0.6313, 0.6466, 0.626, 0.6699, 0.3125, 0.6445, 0.375, 0.6445, 0.375, 0.6704, 0.3125, 0.6704, 0.6871, 0.6469, 0.75, 0.6463, 0.75, 0.6687, 0.6784, 0.676, 0.4685, 0.6445, 0.5, 0.6445, 0.5, 0.6459, 0.5, 0.6688, 0.5, 0.6704, 0.4685, 0.6704, 0.4218, 0.6445, 0.4685, 0.6445, 0.4685, 0.6704, 0.4218, 0.6704, 0.375, 0.6445, 0.4218, 0.6445, 0.4218, 0.6704, 0.375, 0.6704, 0.6313, 0.6466, 0.6871, 0.6469, 0.6784, 0.676, 0.626, 0.6699, 0.25, 0.6445, 0.3125, 0.6445, 0.3125, 0.6704, 0.25, 0.6704, 0.25, 0.5897, 0.3125, 0.5897, 0.3125, 0.6445, 0.25, 0.6445, 0.625, 0.5897, 0.6875, 0.5897, 0.6875, 0.6445, 0.625, 0.6445, 0.375, 0.5897, 0.4218, 0.5897, 0.4218, 0.6445, 0.375, 0.6445, 0.4218, 0.5897, 0.4685, 0.5897, 0.4685, 0.6445, 0.4218, 0.6445, 0.4685, 0.5897, 0.5, 0.5897, 0.5, 0.5917, 0.5, 0.6425, 0.5, 0.6445, 0.4685, 0.6445, 0.6875, 0.5897, 0.75, 0.5897, 0.75, 0.6445, 0.6875, 0.6445, 0.3125, 0.5897, 0.375, 0.5897, 0.375, 0.6445, 0.3125, 0.6445, 0.5048, 0.5931, 0.6131, 0.5931, 0.6125, 0.6411, 0.505, 0.6411, 0.505, 0.5412, 0.6125, 0.5412, 0.6131, 0.5862, 0.5048, 0.5862, 0.3125, 0.5378, 0.375, 0.5378, 0.375, 0.5897, 0.3125, 0.5897, 0.6875, 0.5378, 0.75, 0.5378, 0.75, 0.5897, 0.6875, 0.5897, 0.4685, 0.5378, 0.5, 0.5378, 0.5, 0.5398, 0.5, 0.5875, 0.5, 0.5897, 0.4685, 0.5897, 0.4218, 0.5378, 0.4685, 0.5378, 0.4685, 0.5897, 0.4218, 0.5897, 0.375, 0.5378, 0.4218, 0.5378, 0.4218, 0.5897, 0.375, 0.5897, 0.625, 0.5378, 0.6875, 0.5378, 0.6875, 0.5897, 0.625, 0.5897, 0.25, 0.5378, 0.3125, 0.5378, 0.3125, 0.5897, 0.25, 0.5897, 0.25, 0.5, 0.3125, 0.5, 0.3125, 0.5378, 0.25, 0.5378, 0.375, 0.5, 0.4218, 0.5, 0.4218, 0.5378, 0.375, 0.5378, 0.4218, 0.5, 0.4685, 0.5, 0.4685, 0.5378, 0.4218, 0.5378, 0.4685, 0.5, 0.5, 0.5, 0.5, 0.5378, 0.4685, 0.5378, 0.3125, 0.5, 0.375, 0.5, 0.375, 0.5378, 0.3125, 0.5378, 0.5, 0.5, 0.625, 0.5378, 0.5, 0.5378, 0.5051, 0.666, 0.5051, 0.6473, 0.5949, 0.6473, 0.5, 0.4375, 0.6875, 0.5378, 0.625, 0.5378, 0.5, 0.5, 0.6175, 0.6425, 0.6179, 0.5917, 0.625, 0.5897, 0.625, 0.6445, 0.5, 0.5917, 0.5, 0.5897, 0.625, 0.5897, 0.6179, 0.5917, 0.5, 0.6425, 0.6175, 0.6425, 0.625, 0.6445, 0.5, 0.6445, 0.6125, 0.6411, 0.6131, 0.5931, 0.6179, 0.5917, 0.6175, 0.6425, 0.505, 0.6411, 0.6125, 0.6411, 0.6175, 0.6425, 0.5, 0.6425, 0.5048, 0.5931, 0.505, 0.6411, 0.5, 0.6425, 0.5, 0.5917, 0.6131, 0.5931, 0.5048, 0.5931, 0.5, 0.5917, 0.6179, 0.5917, 0.6179, 0.5876, 0.6175, 0.5398, 0.625, 0.5378, 0.625, 0.5897, 0.5, 0.5398, 0.5, 0.5378, 0.625, 0.5378, 0.6175, 0.5398, 0.5, 0.5875, 0.6179, 0.5876, 0.625, 0.5897, 0.5, 0.5897, 0.6131, 0.5862, 0.6125, 0.5412, 0.6175, 0.5398, 0.6179, 0.5876, 0.5048, 0.5862, 0.6131, 0.5862, 0.6179, 0.5876, 0.5, 0.5875, 0.505, 0.5412, 0.5048, 0.5862, 0.5, 0.5875, 0.5, 0.5398, 0.6125, 0.5412, 0.505, 0.5412, 0.5, 0.5398, 0.6175, 0.5398, 0.5, 0.6688, 0.6099, 0.6459, 0.625, 0.6445, 0.5, 0.6704, 0.5, 0.6459, 0.5, 0.6445, 0.625, 0.6445, 0.6099, 0.6459, 0.5051, 0.666, 0.5949, 0.6473, 0.6099, 0.6459, 0.5, 0.6688, 0.5949, 0.6473, 0.5051, 0.6473, 0.5, 0.6459, 0.6099, 0.6459, 0.5051, 0.6473, 0.5051, 0.666, 0.5, 0.6688, 0.5, 0.6459, 0.6288, 0.6458, 0.5204, 0.6693, 0.5, 0.6704, 0.625, 0.6445, 0.5204, 0.6693, 0.6248, 0.6706, 0.6232, 0.6716, 0.5, 0.6704, 0.6248, 0.6706, 0.6779, 0.6769, 0.6771, 0.6783, 0.6232, 0.6716, 0.6873, 0.6459, 0.6288, 0.6458, 0.625, 0.6445, 0.6875, 0.6445, 0.6313, 0.6466, 0.5336, 0.6686, 0.5204, 0.6693, 0.6288, 0.6458, 0.5336, 0.6686, 0.626, 0.6699, 0.6248, 0.6706, 0.5204, 0.6693, 0.75, 0.6694, 0.75, 0.6704, 0.6771, 0.6783, 0.6779, 0.6769, 0.626, 0.6699, 0.6784, 0.676, 0.6779, 0.6769, 0.6248, 0.6706, 0.6871, 0.6469, 0.6313, 0.6466, 0.6288, 0.6458, 0.6873, 0.6459, 0.75, 0.6456, 0.6873, 0.6459, 0.6875, 0.6445, 0.75, 0.6445, 0.75, 0.6687, 0.75, 0.6694, 0.6779, 0.6769, 0.6784, 0.676, 0.75, 0.6463, 0.6871, 0.6469, 0.6873, 0.6459, 0.75, 0.6456])
me_cube_013.update()
me_cube_009 = bpy.data.meshes.new('Cube.009')
me_cube_009.from_pydata([(0.5404, -0.3408, 1.184), (0.5208, -0.3349, 1.332), (0.5271, 1.188, 1.21), (0.5208, 1.175, 1.332), (0.5323, 0.4136, 1.333), (0.5208, 0.416, 1.362), (0.0, 1.175, 1.363), (0.0, -0.4026, 1.339), (0.0, -0.4026, 1.386), (0.0, 0.416, 1.421), (0.0, -0.3408, 1.184), (0.0, 1.188, 1.21)], [], [(4, 5, 1, 0), (2, 3, 5, 4), (3, 6, 9, 5), (5, 9, 8, 1), (2, 4, 0), (0, 10, 11, 2), (0, 7, 10), (1, 8, 7, 0)])
_uv = me_cube_009.uv_layers.new(name='UVMap')
_uv.uv.foreach_set('vector', [0.375, 0.625, 0.625, 0.625, 0.625, 0.75, 0.375, 0.75, 0.375, 0.5, 0.625, 0.5, 0.625, 0.625, 0.375, 0.625, 0.625, 0.5, 0.75, 0.5, 0.75, 0.625, 0.625, 0.625, 0.625, 0.625, 0.75, 0.625, 0.75, 0.75, 0.625, 0.75, 0.375, 0.5, 0.375, 0.625, 0.375, 0.75, 0.0, 0.0, 0.1875, 0.375, 0.0, 0.0, 0.0, 0.0, 0.375, 0.75, 0.25, 0.75, 0.375, 0.75, 0.625, 0.75, 0.75, 0.75, 0.25, 0.75, 0.375, 0.75])
me_cube_009.materials.append(mat_glass)
me_cube_009.update()
me_cube_011 = bpy.data.meshes.new('Cube.011')
me_cube_011.from_pydata([(0.5404, -0.3408, 1.184), (0.5208, -0.3349, 1.332), (0.0, -0.4026, 1.386), (0.6885, -0.7626, 0.9409), (0.7088, -0.6545, 0.894), (0.0, -0.9112, 0.9124), (0.0, -0.9222, 0.958), (0.0, -0.3408, 1.184), (0.0, -0.3349, 1.332), (0.0, -0.6545, 0.894)], [], [(0, 1, 3, 4), (1, 2, 6, 3), (2, 1, 8), (8, 1, 0, 7), (0, 4, 9, 7), (4, 5, 9), (3, 6, 5, 4)])
_uv = me_cube_011.uv_layers.new(name='UVMap')
_uv.uv.foreach_set('vector', [0.375, 0.75, 0.625, 0.75, 0.625, 0.75, 0.375, 0.75, 0.625, 0.75, 0.75, 0.75, 0.75, 0.75, 0.625, 0.75, 0.75, 0.75, 0.625, 0.75, 0.625, 0.75, 0.625, 0.75, 0.625, 0.75, 0.0, 0.0, 0.1875, 0.375, 0.0, 0.0, 0.375, 0.75, 0.375, 0.75, 0.1875, 0.375, 0.375, 0.75, 0.375, 0.875, 0.375, 0.75, 0.625, 0.75, 0.75, 0.75, 0.375, 0.875, 0.375, 0.75])
me_cube_011.materials.append(mat_glass)
me_cube_011.update()
me_cube_012 = bpy.data.meshes.new('Cube.012')
me_cube_012.from_pydata([(0.6885, -0.7626, 0.9409), (0.7088, -0.7545, 0.894), (0.0, -0.9222, 0.958), (0.6735, -1.812, 0.8147), (0.6857, -1.878, 0.7759), (0.0, -1.915, 0.7745), (0.0, -1.837, 0.821), (0.7605, -0.7678, 0.768), (0.6774, -1.865, 0.4838), (0.0, -1.903, 0.4824), (0.7424, -0.6699, 0.2745), (0.609, -1.737, 0.2774), (0.0, -1.778, 0.2728), (0.7595, -0.6901, 0.5002), (0.0, -0.6699, 0.2689), (0.0, -0.6901, 0.5002), (0.0, -0.7545, 0.894), (0.0, -0.7626, 0.9409), (0.0, -1.807, 0.3206), (0.6246, -1.767, 0.3244), (0.7463, -0.6745, 0.326), (0.0, -0.6745, 0.3216)], [], [(4, 5, 9, 8), (4, 3, 6, 5), (0, 2, 6, 3), (1, 0, 3, 4), (19, 18, 12, 11), (4, 8, 13, 7), (11, 12, 10), (12, 14, 10), (1, 7, 13), (2, 0, 17), (19, 11, 10, 20), (4, 7, 1), (0, 1, 16, 17), (1, 13, 15, 16), (13, 20, 21, 15), (8, 19, 20, 13), (8, 9, 18, 19), (20, 10, 14, 21)])
_uv = me_cube_012.uv_layers.new(name='UVMap')
_uv.uv.foreach_set('vector', [0.375, 0.75, 0.375, 0.875, 0.375, 0.875, 0.375, 0.75, 0.375, 0.75, 0.625, 0.75, 0.625, 0.875, 0.375, 0.875, 0.625, 0.75, 0.75, 0.75, 0.75, 0.75, 0.625, 0.75, 0.375, 0.75, 0.625, 0.75, 0.625, 0.75, 0.375, 0.75, 0.375, 0.75, 0.375, 0.875, 0.375, 0.875, 0.375, 0.75, 0.375, 0.75, 0.375, 0.75, 0.375, 0.75, 0.375, 0.75, 0.375, 0.75, 0.375, 0.875, 0.375, 0.75, 0.375, 0.875, 0.1812, 0.3625, 0.375, 0.75, 0.375, 0.75, 0.375, 0.75, 0.0, 0.0, 0.75, 0.75, 0.625, 0.75, 0.625, 0.75, 0.375, 0.75, 0.375, 0.75, 0.375, 0.75, 0.375, 0.75, 0.0, 0.0, 0.375, 0.75, 0.375, 0.75, 0.0, 0.0, 0.375, 0.75, 0.375, 0.75, 0.3125, 0.375, 0.0, 0.0, 0.0, 0.0, 0.0, 0.0, 0.0, 0.0, 0.0, 0.0, 0.2895, 0.5791, 0.1399, 0.2798, 0.0, 0.0, 0.375, 0.75, 0.375, 0.75, 0.375, 0.75, 0.375, 0.75, 0.375, 0.75, 0.375, 0.875, 0.375, 0.875, 0.375, 0.75, 0.2895, 0.5791, 0.375, 0.75, 0.1812, 0.3625, 0.1399, 0.2798])
me_cube_012.materials.append(mat_glass)
me_cube_012.update()
me_cube_014 = bpy.data.meshes.new('Cube.014')
me_cube_014.from_pydata([(0.7424, -0.6699, 0.2745), (0.0, -0.6699, 0.2689), (0.7463, -0.706, 0.476), (0.7463, 0.3965, 0.476), (0.7424, 0.4011, 0.2745), (0.0, 0.4011, 0.2689), (0.6762, 1.595, 0.4822), (0.6723, 1.49, 0.285), (0.0, 1.512, 0.2817), (0.0, 1.54, 0.3267), (0.0, -0.706, 0.476), (0.0, 1.595, 0.4822), (0.0, 0.3963, 0.479), (0.709, -0.6699, 0.2743), (0.709, 0.4011, 0.2743), (0.6421, 1.491, 0.2848), (0.6458, 1.512, 0.332), (0.7127, -0.706, 0.476), (0.6458, 1.595, 0.4822), (0.7127, 0.3965, 0.4761)], [(5, 12)], [(2, 0, 4, 3), (14, 5, 8, 15), (13, 1, 5, 14), (17, 10, 1, 13), (16, 15, 8, 9), (3, 4, 7, 6), (19, 12, 10, 17), (18, 11, 12, 19), (16, 9, 11, 18), (6, 16, 18), (3, 19, 17, 2), (6, 7, 15, 16), (2, 17, 13, 0), (0, 13, 14, 4), (4, 14, 15, 7), (3, 6, 18, 19)])
_uv = me_cube_014.uv_layers.new(name='UVMap')
_uv.uv.foreach_set('vector', [0.375, 0.75, 0.375, 0.75, 0.375, 0.75, 0.375, 0.75, 0.3663, 0.7326, 0.1812, 0.3625, 0.1812, 0.3625, 0.3663, 0.7326, 0.3663, 0.7326, 0.1812, 0.3625, 0.1812, 0.3625, 0.3663, 0.7326, 0.2895, 0.5791, 0.2895, 0.5791, 0.1812, 0.3625, 0.3663, 0.7326, 0.2828, 0.5656, 0.3663, 0.7326, 0.1812, 0.3625, 0.1399, 0.2798, 0.375, 0.75, 0.375, 0.75, 0.375, 0.75, 0.375, 0.75, 0.3581, 0.7163, 0.0, 0.0, 0.2895, 0.5791, 0.2895, 0.5791, 0.2895, 0.5791, 0.2895, 0.5791, 0.0, 0.0, 0.3581, 0.7163, 0.2828, 0.5656, 0.1399, 0.2798, 0.2895, 0.5791, 0.2895, 0.5791, 0.2895, 0.5791, 0.2828, 0.5656, 0.2895, 0.5791, 0.375, 0.75, 0.3581, 0.7163, 0.2895, 0.5791, 0.2895, 0.5791, 0.2895, 0.5791, 0.375, 0.75, 0.3663, 0.7326, 0.2828, 0.5656, 0.2895, 0.5791, 0.2895, 0.5791, 0.3663, 0.7326, 0.375, 0.75, 0.375, 0.75, 0.3663, 0.7326, 0.3663, 0.7326, 0.375, 0.75, 0.375, 0.75, 0.3663, 0.7326, 0.3663, 0.7326, 0.375, 0.75, 0.375, 0.75, 0.2895, 0.5791, 0.2895, 0.5791, 0.3581, 0.7163])
me_cube_014.materials.append(mat_glass)
me_cube_014.update()
me_cube_015 = bpy.data.meshes.new('Cube.015')
me_cube_015.from_pydata([(0.5271, 1.088, 1.238), (0.5208, 1.175, 1.332), (0.0, 1.175, 1.363), (0.0, 1.689, 0.8936), (0.6382, 1.653, 0.8924), (0.6445, 1.429, 0.8849), (0.0, 1.429, 0.8849), (0.0, 1.088, 1.238), (0.0, 1.175, 1.332)], [], [(1, 0, 5, 4), (2, 1, 4, 3), (6, 5, 0, 7), (8, 1, 2), (0, 1, 8, 7), (3, 4, 5, 6)])
_uv = me_cube_015.uv_layers.new(name='UVMap')
_uv.uv.foreach_set('vector', [0.625, 0.5, 0.375, 0.5, 0.375, 0.5, 0.625, 0.5, 0.75, 0.5, 0.625, 0.5, 0.625, 0.5, 0.75, 0.5, 0.1875, 0.25, 0.0, 0.0, 0.0, 0.0, 0.1875, 0.25, 0.625, 0.5, 0.625, 0.5, 0.75, 0.5, 0.0, 0.0, 0.625, 0.5, 0.625, 0.5, 0.1875, 0.25, 0.75, 0.5, 0.625, 0.5, 0.0, 0.0, 0.1875, 0.25])
me_cube_015.materials.append(mat_glass)
me_cube_015.update()
me_cube_016 = bpy.data.meshes.new('Cube.016')
me_cube_016.from_pydata([(0.0, 1.689, 0.8936), (0.6382, 1.653, 0.8924), (0.6445, 1.429, 0.8849), (0.0, 1.716, 0.7661), (0.681, 1.673, 0.7698), (0.6873, 1.649, 0.7663), (0.0, 1.66, 0.4924), (0.6514, 1.601, 0.4903), (0.0, 1.512, 0.2864), (0.6701, 1.489, 0.2879), (0.6764, 1.264, 0.2844), (0.0, 1.253, 0.2878), (0.0, 1.464, 0.2844), (0.0, 1.429, 0.8849), (0.0, 1.653, 0.8924)], [], [(1, 2, 5, 4), (0, 1, 4, 3), (3, 4, 7, 6), (8, 9, 10), (6, 7, 9, 8), (14, 13, 2, 1), (8, 10, 12), (5, 2, 10), (2, 11, 10), (5, 10, 9, 4), (7, 4, 9), (2, 13, 11), (10, 11, 12), (1, 0, 14)])
_uv = me_cube_016.uv_layers.new(name='UVMap')
_uv.uv.foreach_set('vector', [0.625, 0.5, 0.375, 0.5, 0.375, 0.5, 0.625, 0.5, 0.75, 0.5, 0.625, 0.5, 0.625, 0.5, 0.75, 0.5, 0.75, 0.5, 0.625, 0.5, 0.625, 0.5, 0.75, 0.5, 0.625, 0.375, 0.625, 0.5, 0.375, 0.5, 0.75, 0.5, 0.625, 0.5, 0.625, 0.5, 0.75, 0.5, 0.3125, 0.25, 0.375, 0.5, 0.375, 0.5, 0.625, 0.5, 0.625, 0.375, 0.375, 0.5, 0.375, 0.5, 0.375, 0.5, 0.375, 0.5, 0.375, 0.5, 0.375, 0.5, 0.1875, 0.25, 0.0, 0.0, 0.375, 0.5, 0.375, 0.5, 0.0, 0.0, 0.625, 0.5, 0.625, 0.5, 0.625, 0.5, 0.0, 0.0, 0.375, 0.5, 0.1875, 0.25, 0.1875, 0.25, 0.0, 0.0, 0.1875, 0.25, 0.0, 0.0, 0.625, 0.5, 0.75, 0.5, 0.625, 0.5])
me_cube_016.materials.append(mat_glass)
me_cube_016.update()
me_cube_017 = bpy.data.meshes.new('Cube.017')
me_cube_017.from_pydata([(0.7463, 0.3965, 0.326), (0.6762, 1.511, 0.3322), (0.5458, 1.511, 0.3322), (0.6127, 0.3965, 0.3261), (0.6832, 1.665, 0.7716), (0.7607, 0.3916, 0.7712), (0.6528, 1.665, 0.7716), (0.6378, 1.652, 0.8924), (0.7611, 0.3915, 0.9416), (0.5074, 1.652, 0.8924), (0.5208, 1.175, 1.331), (0.5311, 0.4026, 1.332), (0.3904, 1.175, 1.331), (0.3975, 0.4026, 1.332), (0.5178, 0.3992, 0.7694), (0.4815, 0.4002, 0.9393)], [], [(0, 1, 4, 5), (1, 2, 6, 4), (5, 4, 7, 8), (0, 3, 2, 1), (4, 6, 9, 7), (10, 12, 13, 11), (7, 9, 12, 10), (8, 7, 10, 11), (9, 2, 12), (2, 3, 14, 15, 13, 12), (9, 6, 2), (8, 15, 14, 5), (13, 15, 8, 11), (3, 0, 5, 14)])
_uv = me_cube_017.uv_layers.new(name='UVMap')
_uv.uv.foreach_set('vector', [0.375, 0.75, 0.375, 0.75, 0.375, 0.75, 0.375, 0.75, 0.2895, 0.5791, 0.2895, 0.5791, 0.2895, 0.5791, 0.2895, 0.5791, 0.375, 0.75, 0.375, 0.75, 0.375, 0.75, 0.375, 0.75, 0.375, 0.75, 0.3581, 0.7163, 0.2895, 0.5791, 0.375, 0.75, 0.2895, 0.5791, 0.2895, 0.5791, 0.2895, 0.5791, 0.2895, 0.5791, 0.2895, 0.5791, 0.2895, 0.5791, 0.3581, 0.7163, 0.375, 0.75, 0.2895, 0.5791, 0.2895, 0.5791, 0.2895, 0.5791, 0.2895, 0.5791, 0.375, 0.75, 0.375, 0.75, 0.375, 0.75, 0.375, 0.75, 0.2895, 0.5791, 0.0, 0.0, 0.2895, 0.5791, 0.2895, 0.5791, 0.3581, 0.7163, 0.3581, 0.7163, 0.3581, 0.7163, 0.3581, 0.7163, 0.2895, 0.5791, 0.2895, 0.5791, 0.2895, 0.5791, 0.2895, 0.5791, 0.375, 0.75, 0.3581, 0.7163, 0.3581, 0.7163, 0.375, 0.75, 0.3581, 0.7163, 0.3581, 0.7163, 0.375, 0.75, 0.375, 0.75, 0.3581, 0.7163, 0.375, 0.75, 0.375, 0.75, 0.3581, 0.7163])
me_cube_017.materials.append(mat_glass)
me_cube_017.update()
me_cube_018 = bpy.data.meshes.new('Cube.018')
me_cube_018.from_pydata([(0.7463, 0.3965, 0.326), (0.6127, 0.3965, 0.3261), (0.7607, 0.3916, 0.7712), (0.7611, 0.3915, 0.9416), (0.5311, 0.4026, 1.332), (0.3975, 0.4026, 1.332), (0.7449, -0.6747, 0.3271), (0.6113, -0.6747, 0.3272), (0.7651, -0.766, 0.7698), (0.5553, -0.7394, 0.7724), (0.6969, -0.7641, 0.9435), (0.5556, -0.7615, 0.9411), (0.5207, -0.3348, 1.332), (0.3871, -0.3348, 1.332), (0.763, -0.7275, 0.7727)], [], [(3, 4, 12, 10), (5, 1, 7, 13), (4, 5, 13, 12), (1, 0, 6, 7), (7, 6, 8, 9), (9, 8, 10, 11), (11, 10, 12, 13), (7, 9, 13), (9, 11, 13), (4, 0, 1, 5), (3, 10, 14, 2), (3, 0, 4), (0, 2, 6), (10, 8, 14), (3, 2, 0), (2, 14, 6), (14, 8, 6)])
_uv = me_cube_018.uv_layers.new(name='UVMap')
_uv.uv.foreach_set('vector', [0.375, 0.75, 0.375, 0.75, 0.375, 0.75, 0.375, 0.75, 0.3581, 0.7163, 0.3581, 0.7163, 0.3581, 0.7163, 0.3581, 0.7163, 0.375, 0.75, 0.3581, 0.7163, 0.3581, 0.7163, 0.375, 0.75, 0.3581, 0.7163, 0.375, 0.75, 0.375, 0.75, 0.3581, 0.7163, 0.3581, 0.7163, 0.375, 0.75, 0.375, 0.75, 0.3581, 0.7163, 0.3581, 0.7163, 0.375, 0.75, 0.375, 0.75, 0.3581, 0.7163, 0.3581, 0.7163, 0.375, 0.75, 0.375, 0.75, 0.3581, 0.7163, 0.3581, 0.7163, 0.3581, 0.7163, 0.3581, 0.7163, 0.3581, 0.7163, 0.3581, 0.7163, 0.3581, 0.7163, 0.375, 0.75, 0.375, 0.75, 0.3581, 0.7163, 0.3581, 0.7163, 0.375, 0.75, 0.375, 0.75, 0.375, 0.75, 0.375, 0.75, 0.375, 0.75, 0.375, 0.75, 0.375, 0.75, 0.375, 0.75, 0.375, 0.75, 0.375, 0.75, 0.375, 0.75, 0.375, 0.75, 0.375, 0.75, 0.375, 0.75, 0.375, 0.75, 0.375, 0.75, 0.375, 0.75, 0.375, 0.75, 0.375, 0.75, 0.375, 0.75, 0.375, 0.75, 0.375, 0.75])
me_cube_018.materials.append(mat_glass)
me_cube_018.update()
me_cube_019 = bpy.data.meshes.new('Cube.019')
me_cube_019.from_pydata([(-0.7463, 0.3965, 0.326), (-0.6762, 1.511, 0.3322), (-0.6127, 0.3965, 0.3261), (-0.7607, 0.3916, 0.7712), (-0.6832, 1.665, 0.7716), (-0.7611, 0.3915, 0.9416), (-0.5178, 0.3992, 0.7694), (-0.4815, 0.4002, 0.9393), (-0.3975, 0.4026, 1.332), (-0.5311, 0.4026, 1.332), (-0.3904, 1.175, 1.331), (-0.5208, 1.175, 1.331), (-0.5074, 1.652, 0.8924), (-0.5458, 1.511, 0.3322), (-0.6528, 1.665, 0.7716), (-0.6378, 1.652, 0.8924)], [], [(0, 1, 13, 2), (0, 3, 4, 1), (2, 6, 3, 0), (3, 5, 15, 4), (5, 3, 6, 7), (13, 10, 8, 7, 6, 2), (8, 9, 5, 7), (11, 9, 8, 10), (15, 11, 10, 12), (12, 10, 13), (1, 4, 14, 13), (12, 13, 14), (4, 15, 12, 14), (5, 9, 11, 15)])
_uv = me_cube_019.uv_layers.new(name='UVMap')
_uv.uv.foreach_set('vector', [0.375, 0.75, 0.375, 0.75, 0.2895, 0.5791, 0.3581, 0.7163, 0.375, 0.75, 0.375, 0.75, 0.375, 0.75, 0.375, 0.75, 0.3581, 0.7163, 0.3581, 0.7163, 0.375, 0.75, 0.375, 0.75, 0.375, 0.75, 0.375, 0.75, 0.375, 0.75, 0.375, 0.75, 0.375, 0.75, 0.375, 0.75, 0.3581, 0.7163, 0.3581, 0.7163, 0.2895, 0.5791, 0.2895, 0.5791, 0.3581, 0.7163, 0.3581, 0.7163, 0.3581, 0.7163, 0.3581, 0.7163, 0.3581, 0.7163, 0.375, 0.75, 0.375, 0.75, 0.3581, 0.7163, 0.2895, 0.5791, 0.375, 0.75, 0.3581, 0.7163, 0.2895, 0.5791, 0.2895, 0.5791, 0.2895, 0.5791, 0.2895, 0.5791, 0.2895, 0.5791, 0.2895, 0.5791, 0.2895, 0.5791, 0.0, 0.0, 0.2895, 0.5791, 0.2895, 0.5791, 0.2895, 0.5791, 0.2895, 0.5791, 0.2895, 0.5791, 0.2895, 0.5791, 0.2895, 0.5791, 0.2895, 0.5791, 0.2895, 0.5791, 0.2895, 0.5791, 0.2895, 0.5791, 0.375, 0.75, 0.375, 0.75, 0.375, 0.75, 0.375, 0.75])
me_cube_019.materials.append(mat_glass)
me_cube_019.update()
me_cube_021 = bpy.data.meshes.new('Cube.021')
me_cube_021.from_pydata([(-0.7463, 0.3965, 0.326), (-0.6127, 0.3965, 0.3261), (-0.7607, 0.3916, 0.7712), (-0.7449, -0.6747, 0.3271), (-0.5311, 0.4026, 1.332), (-0.7611, 0.3915, 0.9416), (-0.6969, -0.7641, 0.9435), (-0.5556, -0.7615, 0.9411), (-0.7651, -0.766, 0.7698), (-0.5207, -0.3348, 1.332), (-0.763, -0.7275, 0.7727), (-0.3871, -0.3348, 1.332), (-0.3975, 0.4026, 1.332), (-0.6113, -0.6747, 0.3272), (-0.5553, -0.7394, 0.7724)], [], [(4, 12, 1, 0), (1, 13, 3, 0), (5, 0, 2), (0, 3, 2), (5, 4, 0), (5, 2, 10, 6), (5, 6, 9, 4), (7, 11, 9, 6), (14, 7, 6, 8), (6, 10, 8), (10, 3, 8), (2, 3, 10), (4, 9, 11, 12), (12, 11, 13, 1), (14, 11, 7), (13, 11, 14), (13, 14, 8, 3)])
_uv = me_cube_021.uv_layers.new(name='UVMap')
_uv.uv.foreach_set('vector', [0.375, 0.75, 0.3581, 0.7163, 0.3581, 0.7163, 0.375, 0.75, 0.3581, 0.7163, 0.3581, 0.7163, 0.375, 0.75, 0.375, 0.75, 0.375, 0.75, 0.375, 0.75, 0.375, 0.75, 0.375, 0.75, 0.375, 0.75, 0.375, 0.75, 0.375, 0.75, 0.375, 0.75, 0.375, 0.75, 0.375, 0.75, 0.375, 0.75, 0.375, 0.75, 0.375, 0.75, 0.375, 0.75, 0.375, 0.75, 0.375, 0.75, 0.375, 0.75, 0.3581, 0.7163, 0.3581, 0.7163, 0.375, 0.75, 0.375, 0.75, 0.3581, 0.7163, 0.3581, 0.7163, 0.375, 0.75, 0.375, 0.75, 0.375, 0.75, 0.375, 0.75, 0.375, 0.75, 0.375, 0.75, 0.375, 0.75, 0.375, 0.75, 0.375, 0.75, 0.375, 0.75, 0.375, 0.75, 0.375, 0.75, 0.375, 0.75, 0.3581, 0.7163, 0.3581, 0.7163, 0.3581, 0.7163, 0.3581, 0.7163, 0.3581, 0.7163, 0.3581, 0.7163, 0.3581, 0.7163, 0.3581, 0.7163, 0.3581, 0.7163, 0.3581, 0.7163, 0.3581, 0.7163, 0.3581, 0.7163, 0.3581, 0.7163, 0.3581, 0.7163, 0.375, 0.75, 0.375, 0.75])
me_cube_021.materials.append(mat_glass)
me_cube_021.update()
me_cube_010 = bpy.data.meshes.new('Cube.010')
me_cube_010.from_pydata([(0.7199, -0.6941, 0.3218), (0.464, -0.3885, 1.308), (0.6219, 1.491, 0.3105), (0.4932, 1.174, 1.336), (0.6465, 1.597, 0.8397), (0.6586, -0.8308, 0.9242), (0.0, 1.515, 0.3311), (0.0, -0.39, 1.365), (0.0, -0.8308, 0.9215), (0.0, 1.64, 0.8397), (-0.7199, -0.6941, 0.3218), (-0.464, -0.3885, 1.308), (-0.6219, 1.491, 0.3105), (-0.4932, 1.174, 1.336), (-0.6465, 1.597, 0.8397), (-0.6586, -0.8308, 0.9242)], [], [(4, 3, 1, 5), (2, 4, 5, 0), (6, 9, 4, 2), (14, 15, 11, 13), (12, 10, 15, 14), (6, 12, 14, 9), (0, 10, 12, 2), (0, 8, 10), (8, 15, 10), (3, 13, 7, 1), (5, 8, 0), (5, 15, 8), (5, 7, 15), (7, 11, 15), (13, 9, 14), (6, 2, 12), (1, 7, 5), (9, 13, 3, 4), (13, 11, 7)])
_uv = me_cube_010.uv_layers.new(name='UVMap')
_uv.uv.foreach_set('vector', [0.512, 0.5, 0.625, 0.5, 0.625, 0.75, 0.512, 0.75, 0.375, 0.5, 0.512, 0.5, 0.512, 0.75, 0.375, 0.75, 0.375, 0.375, 0.512, 0.375, 0.512, 0.5, 0.375, 0.5, 0.512, 0.5, 0.512, 0.75, 0.625, 0.75, 0.625, 0.5, 0.375, 0.5, 0.375, 0.75, 0.512, 0.75, 0.512, 0.5, 0.375, 0.375, 0.375, 0.5, 0.512, 0.5, 0.512, 0.375, 0.375, 0.75, 0.0, 0.0, 0.0, 0.0, 0.375, 0.5, 0.0, 0.0, 0.0, 0.0, 0.0, 0.0, 0.512, 0.875, 0.512, 0.75, 0.375, 0.75, 0.625, 0.5, 0.0, 0.0, 0.625, 0.875, 0.625, 0.75, 0.512, 0.75, 0.512, 0.875, 0.0, 0.0, 0.512, 0.75, 0.512, 0.75, 0.512, 0.875, 0.512, 0.75, 0.0, 0.0, 0.512, 0.75, 0.625, 0.875, 0.625, 0.75, 0.512, 0.75, 0.625, 0.5, 0.512, 0.375, 0.512, 0.5, 0.25, 0.5, 0.375, 0.5, 0.0, 0.0, 0.625, 0.75, 0.625, 0.875, 0.512, 0.75, 0.512, 0.375, 0.625, 0.5, 0.625, 0.5, 0.512, 0.5, 0.625, 0.5, 0.625, 0.75, 0.625, 0.875])
me_cube_010.materials.append(mat_glass)
me_cube_010.update()

# ---- objects
ob_brakelight_r = bpy.data.objects.new('Brakelight_R', me_cube_004)
ob_brakelight_l = bpy.data.objects.new('Brakelight_L', me_cube_005)
ob_reverselight_l = bpy.data.objects.new('Reverselight_L', me_cube_006)
ob_reverselight_r = bpy.data.objects.new('Reverselight_R', me_cube_007)
ob_headlight_l = bpy.data.objects.new('Headlight_L', me_cylinder)
ob_headlight_r = bpy.data.objects.new('Headlight_R', me_cylinder_001)
ob_wheel_fl = bpy.data.objects.new('Wheel_FL', me_cylinder_002)
ob_wheel_fr = bpy.data.objects.new('Wheel_FR', me_cylinder_003)
ob_wheel_rl = bpy.data.objects.new('Wheel_RL', me_cylinder_004)
ob_wheel_rr = bpy.data.objects.new('Wheel_RR', me_cylinder_005)
ob_body = bpy.data.objects.new('Body', me_cube_013)
ob_roof = bpy.data.objects.new('Roof', me_cube_009)
ob_windscreen = bpy.data.objects.new('Windscreen', me_cube_011)
ob_front_block = bpy.data.objects.new('Front Block', me_cube_012)
ob_floor = bpy.data.objects.new('Floor', me_cube_014)
ob_rear_window = bpy.data.objects.new('Rear Window', me_cube_015)
ob_boot_001 = bpy.data.objects.new('Boot.001', me_cube_016)
ob_rear_left_side = bpy.data.objects.new('Rear Left Side', me_cube_017)
ob_front_left_door = bpy.data.objects.new('Front Left Door', me_cube_018)
ob_rear_right_side = bpy.data.objects.new('Rear Right Side', me_cube_019)
ob_front_right_door = bpy.data.objects.new('Front Right Door', me_cube_021)
ob_item_collider = bpy.data.objects.new('Item Collider', me_cube_010)
ob_empty = bpy.data.objects.new('Empty', None)
ob_empty_001 = bpy.data.objects.new('Empty.001', None)
ob_empty_002 = bpy.data.objects.new('Empty.002', None)
ob_empty_003 = bpy.data.objects.new('Empty.003', None)
ob_camera = bpy.data.objects.new('Camera', cam_camera)
ob_light = bpy.data.objects.new('Light', light_light)

# ---- transforms, parenting, visibility, modifiers, constraints
ob_brakelight_r.location = (-0.533, 1.628, 0.6182)
ob_brakelight_r.rotation_euler = (-0.2266, 0.006949, 0.09164)
ob_brakelight_r.scale = (0.05629, 0.0253, 0.0609)
_m = ob_brakelight_r.modifiers.new('Mirror', 'MIRROR')
_m.use_clip = True
ob_brakelight_l.location = (0.533, 1.628, 0.6182)
ob_brakelight_l.rotation_euler = (-0.2266, 0.006949, -0.09164)
ob_brakelight_l.scale = (0.05629, 0.0253, 0.0609)
_m = ob_brakelight_l.modifiers.new('Mirror', 'MIRROR')
_m.use_clip = True
ob_reverselight_l.location = (0.3809, 1.641, 0.6182)
ob_reverselight_l.rotation_euler = (-0.2266, 0.006949, -0.09164)
ob_reverselight_l.scale = (0.05629, 0.0253, 0.0609)
_m = ob_reverselight_l.modifiers.new('Mirror', 'MIRROR')
_m.use_clip = True
ob_reverselight_r.location = (-0.3809, 1.641, 0.6182)
ob_reverselight_r.rotation_euler = (-0.2266, 0.006949, 0.09164)
ob_reverselight_r.scale = (0.05629, 0.0253, 0.0609)
_m = ob_reverselight_r.modifiers.new('Mirror', 'MIRROR')
_m.use_clip = True
ob_headlight_l.location = (0.5207, -1.873, 0.6332)
ob_headlight_l.rotation_euler = (1.595, -0.002105, 0.08742)
ob_headlight_r.location = (-0.5207, -1.873, 0.6332)
ob_headlight_r.rotation_euler = (1.595, -0.002105, -0.08742)
ob_wheel_fl.location = (0.6984, -1.239, 0.2878)
ob_wheel_fl.rotation_euler = (-0.0, 1.571, 0.0)
ob_wheel_fl.scale = (2.933, 2.933, 2.933)
ob_wheel_fr.location = (-0.6984, -1.239, 0.2878)
ob_wheel_fr.rotation_euler = (-0.0, 1.571, 0.0)
ob_wheel_fr.scale = (2.933, 2.933, 2.933)
ob_wheel_rl.location = (0.6984, 1.141, 0.2878)
ob_wheel_rl.rotation_euler = (-0.0, 1.571, 0.0)
ob_wheel_rl.scale = (2.933, 2.933, 2.933)
ob_wheel_rr.location = (-0.6984, 1.141, 0.2878)
ob_wheel_rr.rotation_euler = (-0.0, 1.571, 0.0)
ob_wheel_rr.scale = (2.933, 2.933, 2.933)
ob_body.location = (0.0, 0.0, 0.0)
_m = ob_body.modifiers.new('Mirror', 'MIRROR')
_m.use_clip = True
ob_roof.location = (0.0, 0.0, 0.0)
_m = ob_roof.modifiers.new('Mirror', 'MIRROR')
_m.use_clip = True
ob_windscreen.location = (0.0, 0.0, 0.0)
_m = ob_windscreen.modifiers.new('Mirror', 'MIRROR')
_m.use_clip = True
ob_front_block.location = (0.0, 0.0, 0.0)
_m = ob_front_block.modifiers.new('Mirror', 'MIRROR')
_m.use_clip = True
ob_floor.location = (0.0, 0.0, 0.0)
_m = ob_floor.modifiers.new('Mirror', 'MIRROR')
_m.use_clip = True
ob_rear_window.location = (0.0, 0.0, 0.0)
_m = ob_rear_window.modifiers.new('Mirror', 'MIRROR')
_m.use_clip = True
ob_boot_001.location = (0.0, 0.0, 0.0)
_m = ob_boot_001.modifiers.new('Mirror', 'MIRROR')
_m.use_clip = True
ob_rear_left_side.location = (0.0, 0.0, 0.0)
ob_front_left_door.location = (0.0, 0.0, 0.0)
ob_rear_right_side.location = (0.0, 0.0, 0.0)
ob_front_right_door.location = (0.0, 0.0, 0.0)
ob_item_collider.location = (0.0, 0.0, 0.0)
ob_empty.location = (-5.0, 1.004, -0.1337)
ob_empty.rotation_euler = (1.571, -0.0, 1.571)
ob_empty.scale = (1.199, 1.199, 1.199)
ob_empty.empty_display_type = 'IMAGE'
ob_empty.empty_display_size = 5.0
ob_empty.empty_image_depth = 'BACK'
ob_empty.use_empty_image_alpha = True
ob_empty.empty_image_side = 'FRONT'
ob_empty.color = (1.0, 1.0, 1.0, 0.2)
ob_empty_001.location = (-2.152, 5.0, -0.1849)
ob_empty_001.rotation_euler = (1.571, -0.0, 6.283)
ob_empty_001.scale = (1.199, 1.199, 1.199)
ob_empty_001.empty_display_type = 'IMAGE'
ob_empty_001.empty_display_size = 5.0
ob_empty_001.empty_image_depth = 'BACK'
ob_empty_001.use_empty_image_alpha = True
ob_empty_001.empty_image_side = 'FRONT'
ob_empty_001.color = (1.0, 1.0, 1.0, 0.2)
ob_empty_002.location = (-0.7761, 1.004, -2.0)
ob_empty_002.rotation_euler = (0.0, 6.517e-07, 7.854)
ob_empty_002.scale = (1.199, 1.199, 1.199)
ob_empty_002.empty_display_type = 'IMAGE'
ob_empty_002.empty_display_size = 5.0
ob_empty_002.empty_image_depth = 'BACK'
ob_empty_002.use_empty_image_alpha = True
ob_empty_002.empty_image_side = 'FRONT'
ob_empty_002.color = (1.0, 1.0, 1.0, 0.2)
ob_empty_003.location = (2.151, -5.0, 1.42)
ob_empty_003.rotation_euler = (1.571, -0.0, 9.425)
ob_empty_003.scale = (1.199, 1.199, 1.199)
ob_empty_003.empty_display_type = 'IMAGE'
ob_empty_003.empty_display_size = 5.0
ob_empty_003.empty_image_depth = 'BACK'
ob_empty_003.use_empty_image_alpha = True
ob_empty_003.empty_image_side = 'FRONT'
ob_empty_003.color = (1.0, 1.0, 1.0, 0.2)
ob_camera.location = (7.359, -6.926, 4.958)
ob_camera.rotation_euler = (1.109, 0.0, 0.8149)
ob_camera.lock_rotations_4d = False
ob_camera.empty_display_type = 'ARROWS'
ob_camera.color = (0.0, 0.0, 0.0, 0.0)
ob_camera.display_type = 'WIRE'
ob_camera.lineart.crease_threshold = 0.0
ob_light.location = (4.076, 1.005, 5.904)
ob_light.rotation_euler = (0.6503, 0.05522, 1.866)
ob_light.lock_rotations_4d = False
ob_light.empty_display_type = 'ARROWS'
ob_light.color = (0.0, 0.0, 0.0, 0.0)
ob_light.lineart.crease_threshold = 0.0

# ---- collection membership
col_car.objects.link(ob_brakelight_r)
col_car.objects.link(ob_brakelight_l)
col_car.objects.link(ob_reverselight_l)
col_car.objects.link(ob_reverselight_r)
col_car.objects.link(ob_headlight_l)
col_car.objects.link(ob_headlight_r)
col_car.objects.link(ob_wheel_fl)
col_car.objects.link(ob_wheel_fr)
col_car.objects.link(ob_wheel_rl)
col_car.objects.link(ob_wheel_rr)
col_car.objects.link(ob_body)
col_colliders.objects.link(ob_roof)
col_colliders.objects.link(ob_windscreen)
col_colliders.objects.link(ob_front_block)
col_colliders.objects.link(ob_floor)
col_colliders.objects.link(ob_rear_window)
col_colliders.objects.link(ob_boot_001)
col_colliders.objects.link(ob_rear_left_side)
col_colliders.objects.link(ob_front_left_door)
col_colliders.objects.link(ob_rear_right_side)
col_colliders.objects.link(ob_front_right_door)
col_colliders.objects.link(ob_item_collider)
col_reference_pics.objects.link(ob_empty)
col_reference_pics.objects.link(ob_empty_001)
col_reference_pics.objects.link(ob_empty_002)
col_reference_pics.objects.link(ob_empty_003)
col_cam___light.objects.link(ob_camera)
col_cam___light.objects.link(ob_light)

# ---- scene / render settings (as saved in the file)
scene.camera = ob_camera
scene.frame_start = 1; scene.frame_end = 250; scene.frame_set(212)
scene.render.engine = 'BLENDER_EEVEE_NEXT'
bpy.context.view_layer.update()

